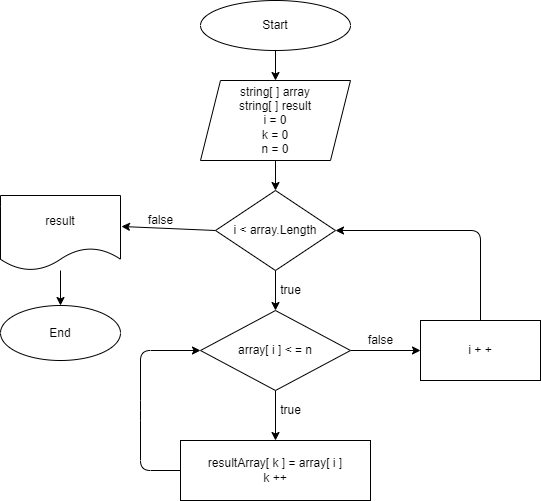

The diagram above was exported from draw.io. Its source (the exported page's mxGraphModel, read from the mxfile embedded in the PNG):
<mxGraphModel dx="764" dy="345" grid="1" gridSize="10" guides="1" tooltips="1" connect="1" arrows="1" fold="1" page="1" pageScale="1" pageWidth="850" pageHeight="1100" math="0" shadow="0">
  <root>
    <mxCell id="0" />
    <mxCell id="1" parent="0" />
    <mxCell id="7" style="edgeStyle=none;html=1;exitX=0.5;exitY=1;exitDx=0;exitDy=0;entryX=0.5;entryY=0;entryDx=0;entryDy=0;" parent="1" source="3" target="6" edge="1">
      <mxGeometry relative="1" as="geometry" />
    </mxCell>
    <mxCell id="3" value="Start" style="ellipse;whiteSpace=wrap;html=1;" parent="1" vertex="1">
      <mxGeometry x="300" y="10" width="150" height="50" as="geometry" />
    </mxCell>
    <mxCell id="11" style="edgeStyle=none;html=1;exitX=0.5;exitY=1;exitDx=0;exitDy=0;entryX=0.5;entryY=0;entryDx=0;entryDy=0;" parent="1" source="6" target="8" edge="1">
      <mxGeometry relative="1" as="geometry" />
    </mxCell>
    <mxCell id="6" value="string[ ] array&lt;br&gt;string[ ] result&lt;br&gt;i = 0&lt;br&gt;k = 0&lt;br&gt;n = 0" style="shape=parallelogram;perimeter=parallelogramPerimeter;whiteSpace=wrap;html=1;fixedSize=1;" parent="1" vertex="1">
      <mxGeometry x="300" y="90" width="150" height="80" as="geometry" />
    </mxCell>
    <mxCell id="12" style="edgeStyle=none;html=1;exitX=0.5;exitY=1;exitDx=0;exitDy=0;entryX=0.5;entryY=0;entryDx=0;entryDy=0;" parent="1" source="8" target="9" edge="1">
      <mxGeometry relative="1" as="geometry" />
    </mxCell>
    <mxCell id="21" style="edgeStyle=none;html=1;exitX=0;exitY=0.5;exitDx=0;exitDy=0;entryX=1.008;entryY=0.413;entryDx=0;entryDy=0;entryPerimeter=0;" parent="1" source="8" target="20" edge="1">
      <mxGeometry relative="1" as="geometry" />
    </mxCell>
    <mxCell id="8" value="i &amp;lt; array.Length" style="rhombus;whiteSpace=wrap;html=1;" parent="1" vertex="1">
      <mxGeometry x="315" y="200" width="120" height="80" as="geometry" />
    </mxCell>
    <mxCell id="14" style="edgeStyle=none;html=1;exitX=1;exitY=0.5;exitDx=0;exitDy=0;entryX=0;entryY=0.5;entryDx=0;entryDy=0;" parent="1" source="9" target="10" edge="1">
      <mxGeometry relative="1" as="geometry" />
    </mxCell>
    <mxCell id="24" style="edgeStyle=none;html=1;exitX=0.5;exitY=1;exitDx=0;exitDy=0;entryX=0.5;entryY=0;entryDx=0;entryDy=0;" edge="1" parent="1" source="9" target="22">
      <mxGeometry relative="1" as="geometry" />
    </mxCell>
    <mxCell id="9" value="array[ i ] &amp;lt; = n" style="rhombus;whiteSpace=wrap;html=1;" parent="1" vertex="1">
      <mxGeometry x="300" y="320" width="150" height="80" as="geometry" />
    </mxCell>
    <mxCell id="17" style="edgeStyle=none;html=1;exitX=0.5;exitY=0;exitDx=0;exitDy=0;entryX=1;entryY=0.5;entryDx=0;entryDy=0;" parent="1" source="10" target="8" edge="1">
      <mxGeometry relative="1" as="geometry">
        <Array as="points">
          <mxPoint x="580" y="240" />
        </Array>
      </mxGeometry>
    </mxCell>
    <mxCell id="10" value="i + +" style="rounded=0;whiteSpace=wrap;html=1;" parent="1" vertex="1">
      <mxGeometry x="520" y="330" width="120" height="60" as="geometry" />
    </mxCell>
    <mxCell id="13" value="true" style="text;html=1;align=center;verticalAlign=middle;resizable=0;points=[];autosize=1;strokeColor=none;fillColor=none;" parent="1" vertex="1">
      <mxGeometry x="370" y="285" width="40" height="30" as="geometry" />
    </mxCell>
    <mxCell id="15" value="false" style="text;html=1;align=center;verticalAlign=middle;resizable=0;points=[];autosize=1;strokeColor=none;fillColor=none;" parent="1" vertex="1">
      <mxGeometry x="455" y="335" width="50" height="30" as="geometry" />
    </mxCell>
    <mxCell id="30" value="" style="edgeStyle=none;html=1;" edge="1" parent="1" source="20" target="29">
      <mxGeometry relative="1" as="geometry" />
    </mxCell>
    <mxCell id="20" value="result" style="shape=document;whiteSpace=wrap;html=1;boundedLbl=1;" parent="1" vertex="1">
      <mxGeometry x="100" y="205" width="120" height="75" as="geometry" />
    </mxCell>
    <mxCell id="23" style="edgeStyle=none;html=1;exitX=0;exitY=0.5;exitDx=0;exitDy=0;" edge="1" parent="1" source="22">
      <mxGeometry relative="1" as="geometry">
        <mxPoint x="310" y="480" as="targetPoint" />
      </mxGeometry>
    </mxCell>
    <mxCell id="28" style="edgeStyle=none;html=1;exitX=0;exitY=0.5;exitDx=0;exitDy=0;entryX=0;entryY=0.5;entryDx=0;entryDy=0;" edge="1" parent="1" source="22" target="9">
      <mxGeometry relative="1" as="geometry">
        <Array as="points">
          <mxPoint x="240" y="480" />
          <mxPoint x="240" y="420" />
          <mxPoint x="240" y="360" />
        </Array>
      </mxGeometry>
    </mxCell>
    <mxCell id="22" value="resultArray[ k ] = array[ i ]&lt;br&gt;k ++" style="rounded=0;whiteSpace=wrap;html=1;" vertex="1" parent="1">
      <mxGeometry x="280" y="450" width="190" height="60" as="geometry" />
    </mxCell>
    <mxCell id="25" value="true" style="text;html=1;align=center;verticalAlign=middle;resizable=0;points=[];autosize=1;strokeColor=none;fillColor=none;" vertex="1" parent="1">
      <mxGeometry x="370" y="405" width="40" height="30" as="geometry" />
    </mxCell>
    <mxCell id="26" value="false" style="text;html=1;align=center;verticalAlign=middle;resizable=0;points=[];autosize=1;strokeColor=none;fillColor=none;" vertex="1" parent="1">
      <mxGeometry x="235" y="215" width="50" height="30" as="geometry" />
    </mxCell>
    <mxCell id="29" value="End" style="ellipse;whiteSpace=wrap;html=1;" vertex="1" parent="1">
      <mxGeometry x="100" y="315" width="120" height="55" as="geometry" />
    </mxCell>
  </root>
</mxGraphModel>